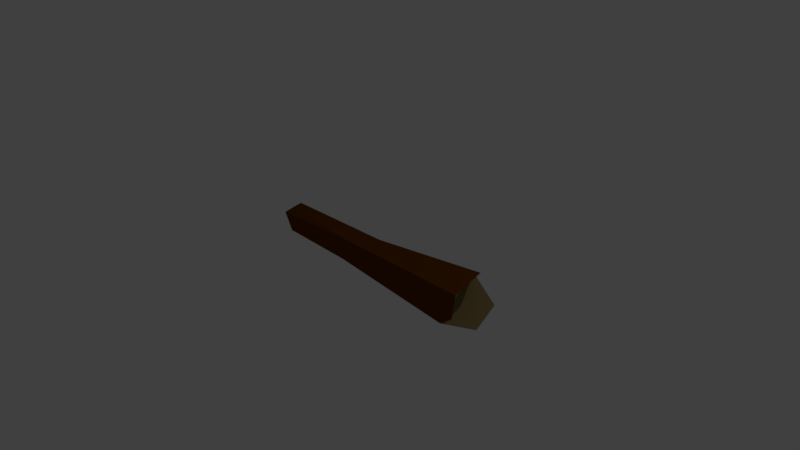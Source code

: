 # Source: Log3.blend  (saved by Blender 2.79.0; exported with 4.5.12 LTS)
import bpy
from mathutils import Matrix  # noqa: F401  (used for matrix-valued properties, if any)

bpy.ops.wm.read_factory_settings(use_empty=True)
scene = bpy.context.scene
scene.name = 'Scene'

# ---- collections
col_collection_1 = bpy.data.collections.new('Collection 1'); scene.collection.children.link(col_collection_1)

# ---- materials (node trees are filled in below, after node groups)
mat_log_outside_log3 = bpy.data.materials.new('log outside Log3 :)')
mat_log_outside_log3.alpha_threshold = 0.0
mat_log_outside_log3.use_transparent_shadow = False
mat_log_outside_log3.diffuse_color = (0.1262, 0.03743, 0.0, 1.0)
mat_log_outside_log3.roughness = 0.5
mat_log_outside_log3.specular_intensity = 0.0
mat_log_inside_log3 = bpy.data.materials.new('log inside Log3 :)')
mat_log_inside_log3.alpha_threshold = 0.0
mat_log_inside_log3.use_transparent_shadow = False
mat_log_inside_log3.diffuse_color = (0.2641, 0.1938, 0.08412, 1.0)
mat_log_inside_log3.roughness = 0.5
mat_log_inside_log3.specular_intensity = 0.0

# ---- material node trees

# ---- world
world_world = bpy.data.worlds.new('World'); scene.world = world_world
world_world.color = (0.05088, 0.05088, 0.05088)
world_world.use_sun_shadow = False
world_world.sun_shadow_jitter_overblur = 0.0
world_world.cycles.sampling_method = 'MANUAL'

# ---- cameras
cam_camera = bpy.data.cameras.new('Camera')
cam_camera.clip_end = 100.0
cam_camera.lens = 35.0
cam_camera.sensor_width = 32.0
cam_camera.sensor_height = 18.0
cam_camera.ortho_scale = 7.314
cam_camera.dof.focus_distance = 0.0
cam_camera.dof.aperture_fstop = 128.0

# ---- lights
light_lamp = bpy.data.lights.new('Lamp', 'POINT')
light_lamp.transmission_factor = 0.0
light_lamp.cutoff_distance = 30.0
light_lamp.energy = 100.0
light_lamp.shadow_buffer_clip_start = 1.001
light_lamp.shadow_soft_size = 0.1
light_lamp.shadow_maximum_resolution = 0.006
light_lamp.use_absolute_resolution = True

# ---- meshes
me_cylinder = bpy.data.meshes.new('Cylinder')
me_cylinder.from_pydata([(-0.3737, 0.7093, -0.01303), (-1.06, 0.7289, 0.8111), (0.462, 0.5581, -0.04461), (-0.2332, 1.174, 0.9943), (0.6681, 0.02964, -0.09786), (0.7998, 0.7156, 1.005), (0.5909, -0.4115, -0.1427), (1.016, -0.05531, 0.8367), (-0.201, -0.5876, -0.1441), (0.5176, -0.632, 1.014), (-0.5043, -0.103, -0.09779), (-0.3552, -0.8003, 1.003), (-0.6034, 0.421, -0.04309), (-1.315, -0.03929, 0.9924), (-0.3809, 0.294, -0.8188), (-0.01971, 0.521, -0.9118), (0.4035, 0.3722, -0.9408), (0.6722, -0.08247, -0.8532), (0.04885, -0.2992, -0.9444), (-0.3457, -0.1498, -0.901), (-0.5462, 0.05767, -0.9007)], [], [(0, 1, 3, 2), (2, 3, 5, 4), (4, 5, 7, 6), (6, 7, 9, 8), (8, 9, 11, 10), (3, 1, 13, 11, 9, 7, 5), (10, 11, 13, 12), (12, 13, 1, 0), (0, 2, 15, 14), (14, 15, 16, 17, 18, 19, 20), (4, 6, 17, 16), (10, 12, 20, 19), (6, 8, 18, 17), (12, 0, 14, 20), (2, 4, 16, 15), (8, 10, 19, 18)])
me_cylinder.polygons.foreach_set('material_index', [0, 0, 0, 0, 0, 1, 0, 0, 0, 1, 0, 0, 0, 0, 0, 0])
_uv = me_cylinder.uv_layers.new(name='UVMap')
_uv.uv.foreach_set('vector', [0.8992, 0.7323, 1.0, 0.9611, 0.8066, 0.9803, 0.7366, 0.6618, 0.6024, 0.7182, 0.7366, 0.9806, 0.5615, 0.9806, 0.4867, 0.679, 0.4867, 0.679, 0.5615, 0.9806, 0.4035, 0.9004, 0.4112, 0.6402, 0.1334, 0.8071, 0.0, 0.6004, 0.1385, 0.5225, 0.3021, 0.7941, 0.3021, 0.7941, 0.1385, 0.5225, 0.3226, 0.5118, 0.3226, 0.8115, 0.05984, 0.09087, 0.2417, 0.0, 0.4035, 0.06802, 0.4035, 0.3646, 0.2608, 0.5049, 0.09871, 0.5118, 0.0, 0.3558, 0.6279, 0.2105, 0.749, 0.4962, 0.4992, 0.4955, 0.5256, 0.2004, 0.5256, 0.2004, 0.4992, 0.4955, 0.4035, 0.4027, 0.5051, 0.1826, 0.8992, 0.7323, 0.7366, 0.6618, 0.8758, 0.4962, 0.9536, 0.5242, 0.931, 0.06337, 0.9329, 0.1668, 0.8601, 0.2368, 0.749, 0.2368, 0.7757, 0.08035, 0.8456, 0.01633, 0.905, 0.0, 0.4867, 0.679, 0.4112, 0.6402, 0.4953, 0.4962, 0.6079, 0.4966, 0.6279, 0.2105, 0.5256, 0.2004, 0.607, 0.01721, 0.6675, 0.01927, 0.1334, 0.8071, 0.3021, 0.7941, 0.249, 1.0, 0.1081, 0.9938, 0.9583, 0.7203, 0.8992, 0.7323, 0.9536, 0.5242, 1.0, 0.5002, 0.6024, 0.7182, 0.4867, 0.679, 0.6079, 0.4966, 0.671, 0.502, 0.749, 0.2118, 0.6279, 0.2105, 0.6675, 0.01927, 0.7431, 0.0])
me_cylinder.materials.append(mat_log_outside_log3)
me_cylinder.materials.append(mat_log_inside_log3)
me_cylinder.use_remesh_preserve_volume = False
me_cylinder.use_remesh_preserve_attributes = False
me_cylinder.use_mirror_vertex_groups = False
me_cylinder.update()

# ---- objects
ob_cylinder = bpy.data.objects.new('Cylinder', me_cylinder)
ob_lamp = bpy.data.objects.new('Lamp', light_lamp)
ob_camera = bpy.data.objects.new('Camera', cam_camera)

# ---- transforms, parenting, visibility, modifiers, constraints
ob_cylinder.location = (0.0, 0.0, 0.0)
ob_cylinder.rotation_euler = (-1.57, 1.068, -1.586)
ob_cylinder.scale = (0.3228, 0.4157, 1.765)
ob_cylinder.lineart.crease_threshold = 0.0
ob_lamp.location = (4.076, 1.005, 5.904)
ob_lamp.rotation_euler = (0.6503, 0.05522, 1.866)
ob_lamp.lock_rotations_4d = False
ob_lamp.empty_display_type = 'ARROWS'
ob_lamp.color = (0.0, 0.0, 0.0, 0.0)
ob_lamp.lineart.crease_threshold = 0.0
ob_camera.location = (7.481, -6.508, 5.344)
ob_camera.rotation_euler = (1.109, 0.0, 0.8149)
ob_camera.lock_rotations_4d = False
ob_camera.empty_display_type = 'ARROWS'
ob_camera.color = (0.0, 0.0, 0.0, 0.0)
ob_camera.display_type = 'WIRE'
ob_camera.lineart.crease_threshold = 0.0

# ---- collection membership
col_collection_1.objects.link(ob_cylinder)
col_collection_1.objects.link(ob_lamp)
col_collection_1.objects.link(ob_camera)

# ---- scene / render settings (as saved in the file)
scene.camera = ob_camera
scene.frame_start = 1; scene.frame_end = 250; scene.frame_set(1)
scene.render.engine = 'BLENDER_EEVEE_NEXT'
scene.render.resolution_percentage = 50
scene.render.dither_intensity = 0.0
scene.cycles.use_denoising = False
scene.cycles.samples = 128
scene.cycles.sampling_pattern = 'TABULATED_SOBOL'
scene.cycles.use_adaptive_sampling = False
scene.cycles.use_light_tree = False
scene.cycles.blur_glossy = 0.0
scene.cycles.sample_clamp_indirect = 0.0
scene.view_settings.view_transform = 'Standard'
bpy.context.view_layer.update()
